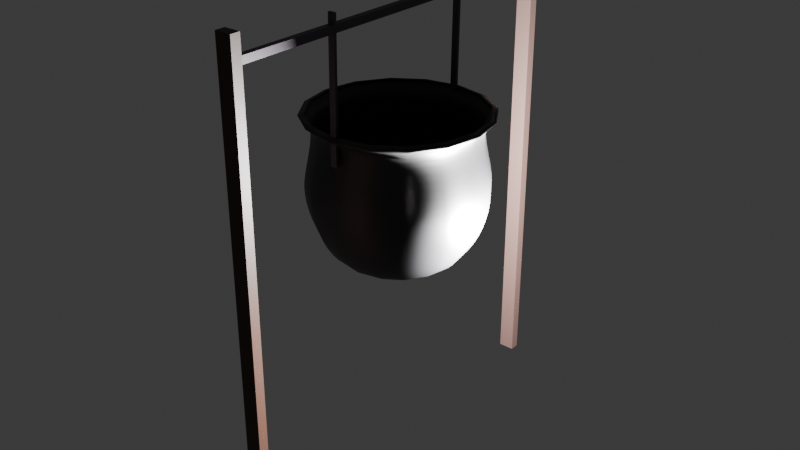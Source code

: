 # Source: Cauldron.blend  (saved by Blender 4.3.34; exported with 4.5.12 LTS)
import bpy
from mathutils import Matrix  # noqa: F401  (used for matrix-valued properties, if any)

bpy.ops.wm.read_factory_settings(use_empty=True)
scene = bpy.context.scene
scene.name = 'Scene'

# ---- collections
col_collection = bpy.data.collections.new('Collection'); scene.collection.children.link(col_collection)

# ---- materials (node trees are filled in below, after node groups)
mat_cinza_escuro = bpy.data.materials.new('cinza escuro')
mat_marrom = bpy.data.materials.new('marrom')
mat_marrom_1 = bpy.data.materials.new('marrom 1')
mat_cinza = bpy.data.materials.new('cinza')
mat_cinza_3 = bpy.data.materials.new('cinza 3')

# ---- material node trees
mat_cinza_escuro.use_nodes = True; mat_cinza_escuro.node_tree.nodes.clear()
_N = mat_cinza_escuro.node_tree.nodes; _L = mat_cinza_escuro.node_tree.links
n0 = _N.new('ShaderNodeBsdfPrincipled'); n0.name = 'BSDF - Pré-fundamentado'; n0.location = (10, 300)
n0.inputs[0].default_value = (0.02035, 0.0192, 0.02155, 1.0)
n1 = _N.new('ShaderNodeOutputMaterial'); n1.name = 'Saída de material'; n1.location = (300, 300)
_L.new(n0.outputs[0], n1.inputs[0])
n1.is_active_output = True
mat_marrom.use_nodes = True; mat_marrom.node_tree.nodes.clear()
_N = mat_marrom.node_tree.nodes; _L = mat_marrom.node_tree.links
n0 = _N.new('ShaderNodeBsdfPrincipled'); n0.name = 'BSDF - Pré-fundamentado'; n0.location = (10, 300)
n0.inputs[0].default_value = (0.04633, 0.01917, 0.01199, 1.0)
n1 = _N.new('ShaderNodeOutputMaterial'); n1.name = 'Saída de material'; n1.location = (300, 300)
_L.new(n0.outputs[0], n1.inputs[0])
n1.is_active_output = True
mat_marrom_1.use_nodes = True; mat_marrom_1.node_tree.nodes.clear()
_N = mat_marrom_1.node_tree.nodes; _L = mat_marrom_1.node_tree.links
n0 = _N.new('ShaderNodeBsdfPrincipled'); n0.name = 'BSDF - Pré-fundamentado'; n0.location = (10, 300)
n0.inputs[0].default_value = (0.04635, 0.02633, 0.02172, 1.0)
n1 = _N.new('ShaderNodeOutputMaterial'); n1.name = 'Saída de material'; n1.location = (300, 300)
_L.new(n0.outputs[0], n1.inputs[0])
n1.is_active_output = True
mat_cinza.use_nodes = True; mat_cinza.node_tree.nodes.clear()
_N = mat_cinza.node_tree.nodes; _L = mat_cinza.node_tree.links
n0 = _N.new('ShaderNodeBsdfPrincipled'); n0.name = 'BSDF - Pré-fundamentado'; n0.location = (10, 300)
n0.inputs[0].default_value = (0.08386, 0.06781, 0.08799, 1.0)
n1 = _N.new('ShaderNodeOutputMaterial'); n1.name = 'Saída de material'; n1.location = (300, 300)
_L.new(n0.outputs[0], n1.inputs[0])
n1.is_active_output = True
mat_cinza_3.use_nodes = True; mat_cinza_3.node_tree.nodes.clear()
_N = mat_cinza_3.node_tree.nodes; _L = mat_cinza_3.node_tree.links
n0 = _N.new('ShaderNodeBsdfPrincipled'); n0.name = 'BSDF - Pré-fundamentado'; n0.location = (10, 300)
n0.inputs[0].default_value = (0.0824, 0.06598, 0.07507, 1.0)
n1 = _N.new('ShaderNodeOutputMaterial'); n1.name = 'Saída de material'; n1.location = (300, 300)
_L.new(n0.outputs[0], n1.inputs[0])
n1.is_active_output = True

# ---- world
world_world = bpy.data.worlds.new('World'); scene.world = world_world
world_world.use_nodes = True; world_world.node_tree.nodes.clear()
_N = world_world.node_tree.nodes; _L = world_world.node_tree.links
n0 = _N.new('ShaderNodeOutputWorld'); n0.name = 'World Output'; n0.location = (300, 300)
n1 = _N.new('ShaderNodeBackground'); n1.name = 'Background'; n1.location = (10, 300)
n1.inputs[0].default_value = (0.05088, 0.05088, 0.05088, 1.0)
_L.new(n1.outputs[0], n0.inputs[0])
n0.is_active_output = True
world_world.color = (0.05088, 0.05088, 0.05088)
world_world.sun_shadow_jitter_overblur = 0.0

# ---- lights
light_light = bpy.data.lights.new('Light', 'POINT')
light_light.energy = 1000.0
light_light.shadow_soft_size = 0.1

# ---- meshes
me_mesh_003 = bpy.data.meshes.new('Mesh.003')
me_mesh_003.from_pydata([(5.588e-09, 0.07252, 3.958e-09), (0.232, 0.1038, 0.0), (0.3333, 0.1238, 0.0), (0.448, 0.1342, 0.0), (0.5721, 0.1369, 0.0), (0.7018, 0.1335, 0.0), (0.8333, 0.1259, 0.0), (0.9627, 0.1157, 0.0), (1.086, 0.1048, 0.0), (1.2, 0.09476, 0.0), (1.3, 0.08747, 0.0), (1.383, 0.08466, 0.0), (1.663, 0.1198, 0.0), (1.924, 0.2197, 0.0), (2.166, 0.3763, 0.0), (2.387, 0.5814, 0.0), (2.586, 0.8268, 0.0), (2.762, 1.105, 0.0), (2.913, 1.406, 0.0), (3.04, 1.724, 0.0), (3.141, 2.05, 0.0), (3.214, 2.375, 0.0), (3.258, 2.691, 0.0), (3.273, 2.991, 0.0), (3.259, 3.233, 0.0), (3.222, 3.497, 0.0), (3.17, 3.775, 0.0), (3.112, 4.06, 0.0), (3.056, 4.346, 0.0), (3.011, 4.624, 0.0), (2.983, 4.887, 0.0), (2.983, 5.129, 0.0), (3.017, 5.341, 0.0), (3.095, 5.516, 0.0), (3.225, 5.648, 0.0), (3.415, 5.729, 0.0), (3.267, 5.73, 0.0), (0.2143, 0.1038, -0.08879), (0.308, 0.1238, -0.1276), (0.4139, 0.1342, -0.1714), (0.5285, 0.1369, -0.2189), (0.6484, 0.1335, -0.2686), (0.7698, 0.1259, -0.3189), (0.8894, 0.1157, -0.3684), (1.003, 0.1048, -0.4157), (1.109, 0.09476, -0.4592), (1.201, 0.08747, -0.4975), (1.278, 0.08466, -0.5292), (1.536, 0.1198, -0.6363), (1.778, 0.2197, -0.7363), (2.001, 0.3763, -0.8288), (2.205, 0.5814, -0.9133), (2.389, 0.8268, -0.9895), (2.551, 1.105, -1.057), (2.692, 1.406, -1.115), (2.809, 1.724, -1.163), (2.902, 2.05, -1.202), (2.969, 2.375, -1.23), (3.01, 2.691, -1.247), (3.024, 2.991, -1.253), (3.011, 3.233, -1.247), (2.977, 3.497, -1.233), (2.929, 3.775, -1.213), (2.876, 4.06, -1.191), (2.824, 4.346, -1.17), (2.781, 4.624, -1.152), (2.756, 4.887, -1.142), (2.756, 5.129, -1.141), (2.788, 5.341, -1.155), (2.86, 5.516, -1.185), (2.98, 5.648, -1.234), (3.155, 5.729, -1.307), (3.018, 5.73, -1.25), (0.1641, 0.1038, -0.1641), (0.2357, 0.1238, -0.2357), (0.3168, 0.1342, -0.3168), (0.4045, 0.1369, -0.4045), (0.4962, 0.1335, -0.4962), (0.5892, 0.1259, -0.5892), (0.6807, 0.1157, -0.6807), (0.768, 0.1048, -0.768), (0.8485, 0.09476, -0.8485), (0.9193, 0.08747, -0.9193), (0.9778, 0.08466, -0.9778), (1.176, 0.1198, -1.176), (1.361, 0.2197, -1.361), (1.531, 0.3763, -1.531), (1.688, 0.5814, -1.688), (1.828, 0.8268, -1.828), (1.953, 1.105, -1.953), (2.06, 1.406, -2.06), (2.15, 1.724, -2.15), (2.221, 2.05, -2.221), (2.272, 2.375, -2.272), (2.304, 2.691, -2.304), (2.315, 2.991, -2.315), (2.305, 3.233, -2.305), (2.278, 3.497, -2.278), (2.242, 3.775, -2.242), (2.201, 4.06, -2.201), (2.161, 4.346, -2.161), (2.129, 4.624, -2.129), (2.109, 4.887, -2.109), (2.109, 5.129, -2.109), (2.134, 5.341, -2.134), (2.189, 5.516, -2.189), (2.28, 5.648, -2.28), (2.414, 5.729, -2.414), (2.31, 5.73, -2.31), (0.08879, 0.1038, -0.2143), (0.1276, 0.1238, -0.308), (0.1714, 0.1342, -0.4139), (0.2189, 0.1369, -0.5285), (0.2686, 0.1335, -0.6484), (0.3189, 0.1259, -0.7698), (0.3684, 0.1157, -0.8894), (0.4157, 0.1048, -1.003), (0.4592, 0.09476, -1.109), (0.4975, 0.08747, -1.201), (0.5292, 0.08466, -1.278), (0.6363, 0.1198, -1.536), (0.7363, 0.2197, -1.778), (0.8288, 0.3763, -2.001), (0.9133, 0.5814, -2.205), (0.9895, 0.8268, -2.389), (1.057, 1.105, -2.551), (1.115, 1.406, -2.692), (1.163, 1.724, -2.809), (1.202, 2.05, -2.902), (1.23, 2.375, -2.969), (1.247, 2.691, -3.01), (1.253, 2.991, -3.024), (1.247, 3.233, -3.011), (1.233, 3.497, -2.977), (1.213, 3.775, -2.929), (1.191, 4.06, -2.876), (1.17, 4.346, -2.824), (1.152, 4.624, -2.781), (1.142, 4.887, -2.756), (1.141, 5.129, -2.756), (1.155, 5.341, -2.788), (1.185, 5.516, -2.86), (1.234, 5.648, -2.98), (1.307, 5.729, -3.155), (1.25, 5.73, -3.018), (-1.014e-08, 0.1038, -0.232), (-1.457e-08, 0.1238, -0.3333), (-1.958e-08, 0.1342, -0.448), (-2.501e-08, 0.1369, -0.5721), (-3.068e-08, 0.1335, -0.7018), (-3.642e-08, 0.1259, -0.8333), (-4.208e-08, 0.1157, -0.9627), (-4.748e-08, 0.1048, -1.086), (-5.245e-08, 0.09476, -1.2), (-5.683e-08, 0.08747, -1.3), (-6.044e-08, 0.08466, -1.383), (-7.268e-08, 0.1198, -1.663), (-8.411e-08, 0.2197, -1.924), (-9.467e-08, 0.3763, -2.166), (-1.043e-07, 0.5814, -2.387), (-1.13e-07, 0.8268, -2.586), (-1.207e-07, 1.105, -2.762), (-1.274e-07, 1.406, -2.913), (-1.329e-07, 1.724, -3.04), (-1.373e-07, 2.05, -3.141), (-1.405e-07, 2.375, -3.214), (-1.424e-07, 2.691, -3.258), (-1.431e-07, 2.991, -3.273), (-1.425e-07, 3.233, -3.259), (-1.408e-07, 3.497, -3.222), (-1.386e-07, 3.775, -3.17), (-1.36e-07, 4.06, -3.112), (-1.336e-07, 4.346, -3.056), (-1.316e-07, 4.624, -3.011), (-1.304e-07, 4.887, -2.983), (-1.304e-07, 5.129, -2.983), (-1.319e-07, 5.341, -3.017), (-1.353e-07, 5.516, -3.095), (-1.41e-07, 5.648, -3.225), (-1.493e-07, 5.729, -3.415), (-1.428e-07, 5.73, -3.267), (-0.08879, 0.1038, -0.2143), (-0.1276, 0.1238, -0.308), (-0.1714, 0.1342, -0.4139), (-0.2189, 0.1369, -0.5285), (-0.2686, 0.1335, -0.6484), (-0.3189, 0.1259, -0.7698), (-0.3684, 0.1157, -0.8894), (-0.4157, 0.1048, -1.003), (-0.4592, 0.09476, -1.109), (-0.4975, 0.08747, -1.201), (-0.5292, 0.08466, -1.278), (-0.6363, 0.1198, -1.536), (-0.7363, 0.2197, -1.778), (-0.8288, 0.3763, -2.001), (-0.9133, 0.5814, -2.205), (-0.9895, 0.8268, -2.389), (-1.057, 1.105, -2.551), (-1.115, 1.406, -2.692), (-1.163, 1.724, -2.809), (-1.202, 2.05, -2.902), (-1.23, 2.375, -2.969), (-1.247, 2.691, -3.01), (-1.253, 2.991, -3.024), (-1.247, 3.233, -3.011), (-1.233, 3.497, -2.977), (-1.213, 3.775, -2.929), (-1.191, 4.06, -2.876), (-1.17, 4.346, -2.824), (-1.152, 4.624, -2.781), (-1.142, 4.887, -2.756), (-1.141, 5.129, -2.756), (-1.155, 5.341, -2.788), (-1.185, 5.516, -2.86), (-1.234, 5.648, -2.98), (-1.307, 5.729, -3.155), (-1.25, 5.73, -3.018), (-0.1641, 0.1038, -0.1641), (-0.2357, 0.1238, -0.2357), (-0.3168, 0.1342, -0.3168), (-0.4045, 0.1369, -0.4045), (-0.4962, 0.1335, -0.4962), (-0.5892, 0.1259, -0.5892), (-0.6807, 0.1157, -0.6807), (-0.768, 0.1048, -0.768), (-0.8485, 0.09476, -0.8485), (-0.9193, 0.08747, -0.9193), (-0.9778, 0.08466, -0.9778), (-1.176, 0.1198, -1.176), (-1.361, 0.2197, -1.361), (-1.531, 0.3763, -1.531), (-1.688, 0.5814, -1.688), (-1.828, 0.8268, -1.828), (-1.953, 1.105, -1.953), (-2.06, 1.406, -2.06), (-2.15, 1.724, -2.15), (-2.221, 2.05, -2.221), (-2.272, 2.375, -2.272), (-2.304, 2.691, -2.304), (-2.315, 2.991, -2.315), (-2.305, 3.233, -2.305), (-2.278, 3.497, -2.278), (-2.242, 3.775, -2.242), (-2.201, 4.06, -2.201), (-2.161, 4.346, -2.161), (-2.129, 4.624, -2.129), (-2.109, 4.887, -2.109), (-2.109, 5.129, -2.109), (-2.134, 5.341, -2.134), (-2.189, 5.516, -2.189), (-2.28, 5.648, -2.28), (-2.414, 5.729, -2.414), (-2.31, 5.73, -2.31), (-0.2143, 0.1038, -0.08879), (-0.308, 0.1238, -0.1276), (-0.4139, 0.1342, -0.1714), (-0.5285, 0.1369, -0.2189), (-0.6484, 0.1335, -0.2686), (-0.7698, 0.1259, -0.3189), (-0.8894, 0.1157, -0.3684), (-1.004, 0.1048, -0.4157), (-1.109, 0.09476, -0.4592), (-1.201, 0.08747, -0.4975), (-1.278, 0.08466, -0.5292), (-1.536, 0.1198, -0.6363), (-1.778, 0.2197, -0.7363), (-2.001, 0.3763, -0.8288), (-2.205, 0.5814, -0.9133), (-2.389, 0.8268, -0.9895), (-2.551, 1.105, -1.057), (-2.692, 1.406, -1.115), (-2.809, 1.724, -1.163), (-2.902, 2.05, -1.202), (-2.969, 2.375, -1.23), (-3.01, 2.691, -1.247), (-3.024, 2.991, -1.253), (-3.011, 3.233, -1.247), (-2.977, 3.497, -1.233), (-2.929, 3.775, -1.213), (-2.876, 4.06, -1.191), (-2.824, 4.346, -1.17), (-2.781, 4.624, -1.152), (-2.756, 4.887, -1.142), (-2.756, 5.129, -1.141), (-2.788, 5.341, -1.155), (-2.86, 5.516, -1.185), (-2.98, 5.648, -1.234), (-3.155, 5.729, -1.307), (-3.018, 5.73, -1.25), (-0.232, 0.1038, 2.028e-08), (-0.3333, 0.1238, 2.914e-08), (-0.448, 0.1342, 3.916e-08), (-0.5721, 0.1369, 5.001e-08), (-0.7018, 0.1335, 6.135e-08), (-0.8333, 0.1259, 7.285e-08), (-0.9627, 0.1157, 8.416e-08), (-1.086, 0.1048, 9.496e-08), (-1.2, 0.09476, 1.049e-07), (-1.3, 0.08747, 1.137e-07), (-1.383, 0.08466, 1.209e-07), (-1.663, 0.1198, 1.454e-07), (-1.924, 0.2197, 1.682e-07), (-2.166, 0.3763, 1.893e-07), (-2.387, 0.5814, 2.086e-07), (-2.586, 0.8268, 2.26e-07), (-2.762, 1.105, 2.414e-07), (-2.913, 1.406, 2.547e-07), (-3.04, 1.724, 2.658e-07), (-3.141, 2.05, 2.746e-07), (-3.214, 2.375, 2.809e-07), (-3.258, 2.691, 2.849e-07), (-3.273, 2.991, 2.862e-07), (-3.259, 3.233, 2.849e-07), (-3.222, 3.497, 2.817e-07), (-3.17, 3.775, 2.772e-07), (-3.112, 4.06, 2.721e-07), (-3.056, 4.346, 2.672e-07), (-3.011, 4.624, 2.632e-07), (-2.983, 4.887, 2.608e-07), (-2.983, 5.129, 2.608e-07), (-3.017, 5.341, 2.638e-07), (-3.095, 5.516, 2.706e-07), (-3.225, 5.648, 2.819e-07), (-3.415, 5.729, 2.985e-07), (-3.267, 5.73, 2.856e-07), (-0.2143, 0.1038, 0.08879), (-0.308, 0.1238, 0.1276), (-0.4139, 0.1342, 0.1714), (-0.5285, 0.1369, 0.2189), (-0.6484, 0.1335, 0.2686), (-0.7698, 0.1259, 0.3189), (-0.8894, 0.1157, 0.3684), (-1.003, 0.1048, 0.4157), (-1.109, 0.09476, 0.4592), (-1.201, 0.08747, 0.4975), (-1.278, 0.08466, 0.5292), (-1.536, 0.1198, 0.6363), (-1.778, 0.2197, 0.7363), (-2.001, 0.3763, 0.8288), (-2.205, 0.5814, 0.9133), (-2.389, 0.8268, 0.9895), (-2.551, 1.105, 1.057), (-2.692, 1.406, 1.115), (-2.809, 1.724, 1.163), (-2.902, 2.05, 1.202), (-2.969, 2.375, 1.23), (-3.01, 2.691, 1.247), (-3.024, 2.991, 1.253), (-3.011, 3.233, 1.247), (-2.977, 3.497, 1.233), (-2.929, 3.775, 1.213), (-2.876, 4.06, 1.191), (-2.824, 4.346, 1.17), (-2.781, 4.624, 1.152), (-2.756, 4.887, 1.142), (-2.756, 5.129, 1.141), (-2.788, 5.341, 1.155), (-2.86, 5.516, 1.185), (-2.98, 5.648, 1.234), (-3.155, 5.729, 1.307), (-3.018, 5.73, 1.25), (-0.1641, 0.1038, 0.1641), (-0.2357, 0.1238, 0.2357), (-0.3168, 0.1342, 0.3168), (-0.4045, 0.1369, 0.4045), (-0.4962, 0.1335, 0.4962), (-0.5892, 0.1259, 0.5892), (-0.6807, 0.1157, 0.6807), (-0.768, 0.1048, 0.768), (-0.8485, 0.09476, 0.8485), (-0.9193, 0.08747, 0.9193), (-0.9778, 0.08466, 0.9778), (-1.176, 0.1198, 1.176), (-1.361, 0.2197, 1.361), (-1.531, 0.3763, 1.531), (-1.688, 0.5814, 1.688), (-1.828, 0.8268, 1.828), (-1.953, 1.105, 1.953), (-2.06, 1.406, 2.06), (-2.15, 1.724, 2.15), (-2.221, 2.05, 2.221), (-2.272, 2.375, 2.272), (-2.304, 2.691, 2.304), (-2.315, 2.991, 2.315), (-2.305, 3.233, 2.305), (-2.278, 3.497, 2.278), (-2.242, 3.775, 2.242), (-2.201, 4.06, 2.201), (-2.161, 4.346, 2.161), (-2.129, 4.624, 2.129), (-2.109, 4.887, 2.109), (-2.109, 5.129, 2.109), (-2.134, 5.341, 2.134), (-2.189, 5.516, 2.189), (-2.28, 5.648, 2.28), (-2.414, 5.729, 2.414), (-2.31, 5.73, 2.31), (-0.08879, 0.1038, 0.2143), (-0.1276, 0.1238, 0.308), (-0.1714, 0.1342, 0.4139), (-0.2189, 0.1369, 0.5285), (-0.2686, 0.1335, 0.6484), (-0.3189, 0.1259, 0.7698), (-0.3684, 0.1157, 0.8894), (-0.4157, 0.1048, 1.004), (-0.4592, 0.09476, 1.109), (-0.4975, 0.08747, 1.201), (-0.5292, 0.08466, 1.278), (-0.6363, 0.1198, 1.536), (-0.7363, 0.2197, 1.778), (-0.8288, 0.3763, 2.001), (-0.9133, 0.5814, 2.205), (-0.9895, 0.8268, 2.389), (-1.057, 1.105, 2.551), (-1.115, 1.406, 2.692), (-1.163, 1.724, 2.809), (-1.202, 2.05, 2.902), (-1.23, 2.375, 2.969), (-1.247, 2.691, 3.01), (-1.253, 2.991, 3.024), (-1.247, 3.233, 3.011), (-1.233, 3.497, 2.977), (-1.213, 3.775, 2.929), (-1.191, 4.06, 2.876), (-1.17, 4.346, 2.824), (-1.152, 4.624, 2.781), (-1.142, 4.887, 2.756), (-1.141, 5.129, 2.756), (-1.155, 5.341, 2.788), (-1.185, 5.516, 2.86), (-1.234, 5.648, 2.98), (-1.307, 5.729, 3.155), (-1.25, 5.73, 3.018), (2.767e-09, 0.1038, 0.232), (3.975e-09, 0.1238, 0.3333), (5.342e-09, 0.1342, 0.448), (6.822e-09, 0.1369, 0.5721), (8.369e-09, 0.1335, 0.7018), (9.937e-09, 0.1259, 0.8333), (1.148e-08, 0.1157, 0.9627), (1.295e-08, 0.1048, 1.086), (1.431e-08, 0.09476, 1.2), (1.55e-08, 0.08747, 1.3), (1.649e-08, 0.08466, 1.383), (1.983e-08, 0.1198, 1.663), (2.295e-08, 0.2197, 1.924), (2.583e-08, 0.3763, 2.166), (2.846e-08, 0.5814, 2.387), (3.083e-08, 0.8268, 2.586), (3.293e-08, 1.105, 2.762), (3.474e-08, 1.406, 2.913), (3.625e-08, 1.724, 3.04), (3.745e-08, 2.05, 3.141), (3.832e-08, 2.375, 3.214), (3.886e-08, 2.691, 3.258), (3.904e-08, 2.991, 3.273), (3.887e-08, 3.233, 3.259), (3.842e-08, 3.497, 3.222), (3.781e-08, 3.775, 3.17), (3.712e-08, 4.06, 3.112), (3.645e-08, 4.346, 3.056), (3.59e-08, 4.624, 3.011), (3.558e-08, 4.887, 2.983), (3.557e-08, 5.129, 2.983), (3.598e-08, 5.341, 3.017), (3.691e-08, 5.516, 3.095), (3.846e-08, 5.648, 3.225), (4.072e-08, 5.729, 3.415), (3.896e-08, 5.73, 3.267), (0.08879, 0.1038, 0.2143), (0.1276, 0.1238, 0.308), (0.1714, 0.1342, 0.4139), (0.2189, 0.1369, 0.5285), (0.2686, 0.1335, 0.6484), (0.3189, 0.1259, 0.7698), (0.3684, 0.1157, 0.8894), (0.4157, 0.1048, 1.003), (0.4592, 0.09476, 1.109), (0.4975, 0.08747, 1.201), (0.5292, 0.08466, 1.278), (0.6363, 0.1198, 1.536), (0.7363, 0.2197, 1.778), (0.8288, 0.3763, 2.001), (0.9133, 0.5814, 2.205), (0.9895, 0.8268, 2.389), (1.057, 1.105, 2.551), (1.115, 1.406, 2.692), (1.163, 1.724, 2.809), (1.202, 2.05, 2.902), (1.23, 2.375, 2.969), (1.247, 2.691, 3.01), (1.253, 2.991, 3.024), (1.247, 3.233, 3.011), (1.233, 3.497, 2.977), (1.213, 3.775, 2.929), (1.191, 4.06, 2.876), (1.17, 4.346, 2.824), (1.152, 4.624, 2.781), (1.142, 4.887, 2.756), (1.141, 5.129, 2.756), (1.155, 5.341, 2.788), (1.185, 5.516, 2.86), (1.234, 5.648, 2.98), (1.307, 5.729, 3.155), (1.25, 5.73, 3.018), (0.1641, 0.1038, 0.1641), (0.2357, 0.1238, 0.2357), (0.3168, 0.1342, 0.3168), (0.4045, 0.1369, 0.4045), (0.4962, 0.1335, 0.4962), (0.5892, 0.1259, 0.5892), (0.6807, 0.1157, 0.6807), (0.768, 0.1048, 0.768), (0.8485, 0.09476, 0.8485), (0.9193, 0.08747, 0.9193), (0.9778, 0.08466, 0.9778), (1.176, 0.1198, 1.176), (1.361, 0.2197, 1.361), (1.531, 0.3763, 1.531), (1.688, 0.5814, 1.688), (1.828, 0.8268, 1.828), (1.953, 1.105, 1.953), (2.06, 1.406, 2.06), (2.15, 1.724, 2.15), (2.221, 2.05, 2.221), (2.272, 2.375, 2.272), (2.304, 2.691, 2.304), (2.315, 2.991, 2.315), (2.305, 3.233, 2.305), (2.278, 3.497, 2.278), (2.242, 3.775, 2.242), (2.201, 4.06, 2.201), (2.161, 4.346, 2.161), (2.129, 4.624, 2.129), (2.109, 4.887, 2.109), (2.109, 5.129, 2.109), (2.134, 5.341, 2.134), (2.189, 5.516, 2.189), (2.28, 5.648, 2.28), (2.414, 5.729, 2.414), (2.31, 5.73, 2.31), (0.2143, 0.1038, 0.08879), (0.308, 0.1238, 0.1276), (0.4139, 0.1342, 0.1714), (0.5285, 0.1369, 0.2189), (0.6484, 0.1335, 0.2686), (0.7698, 0.1259, 0.3189), (0.8894, 0.1157, 0.3684), (1.003, 0.1048, 0.4157), (1.109, 0.09476, 0.4592), (1.201, 0.08747, 0.4975), (1.278, 0.08466, 0.5292), (1.536, 0.1198, 0.6363), (1.778, 0.2197, 0.7363), (2.001, 0.3763, 0.8288), (2.205, 0.5814, 0.9133), (2.389, 0.8268, 0.9895), (2.551, 1.105, 1.057), (2.692, 1.406, 1.115), (2.809, 1.724, 1.163), (2.902, 2.05, 1.202), (2.969, 2.375, 1.23), (3.01, 2.691, 1.247), (3.024, 2.991, 1.253), (3.011, 3.233, 1.247), (2.977, 3.497, 1.233), (2.929, 3.775, 1.213), (2.876, 4.06, 1.191), (2.824, 4.346, 1.17), (2.781, 4.624, 1.152), (2.756, 4.887, 1.142), (2.756, 5.129, 1.141), (2.788, 5.341, 1.155), (2.86, 5.516, 1.185), (2.98, 5.648, 1.234), (3.155, 5.729, 1.307), (3.018, 5.73, 1.25), (1.118e-08, -0.002355, -2.328e-09), (0.3483, 0.0148, 7.18e-10), (0.4537, 0.02438, 1.183e-09), (0.5715, 0.0269, -7.665e-10), (0.6969, 0.02365, -1.631e-10), (0.8256, 0.01616, 2.283e-10), (0.9534, 0.006105, 5.871e-10), (1.077, -0.004821, 1.109e-09), (1.191, -0.0149, -4.566e-10), (1.294, -0.02238, -3.424e-10), (1.389, -0.02517, -3.273e-10), (1.691, 0.01346, -3.169e-09), (1.975, 0.1222, -3.975e-09), (2.234, 0.2901, -8.766e-09), (2.467, 0.5067, -9.045e-09), (2.675, 0.763, -5.858e-09), (2.857, 1.051, -4.797e-09), (3.014, 1.361, -6.934e-09), (3.144, 1.688, -1.228e-08), (3.247, 2.021, -1.336e-08), (3.322, 2.355, -6.951e-09), (3.368, 2.681, -7.495e-09), (3.383, 2.992, -9.118e-09), (3.369, 3.244, -9.095e-09), (3.331, 3.514, -7.466e-09), (3.278, 3.796, -1.596e-09), (3.22, 4.082, -5.314e-10), (3.165, 4.365, -1.592e-08), (3.12, 4.639, -1.484e-08), (3.093, 4.893, 6.351e-09), (3.092, 5.12, -1.215e-08), (3.123, 5.309, -1.529e-08), (3.185, 5.453, -1.318e-09), (3.285, 5.556, 0.0), (3.523, 5.748, 7.738e-09), (3.268, 5.84, -1.015e-10), (0.3218, 0.0148, -0.1333), (0.4191, 0.02438, -0.1736), (0.528, 0.0269, -0.2187), (0.6439, 0.02365, -0.2667), (0.7628, 0.01616, -0.3159), (0.8809, 0.006105, -0.3649), (0.9946, -0.004821, -0.412), (1.101, -0.0149, -0.4559), (1.196, -0.02238, -0.4954), (1.283, -0.02517, -0.5315), (1.562, 0.01346, -0.6471), (1.825, 0.1222, -0.7558), (2.064, 0.2901, -0.855), (2.28, 0.5067, -0.9443), (2.472, 0.763, -1.024), (2.64, 1.051, -1.093), (2.784, 1.361, -1.153), (2.905, 1.688, -1.203), (3.0, 2.021, -1.243), (3.069, 2.355, -1.271), (3.111, 2.681, -1.289), (3.126, 2.992, -1.295), (3.112, 3.244, -1.289), (3.077, 3.514, -1.275), (3.029, 3.796, -1.255), (2.975, 4.082, -1.232), (2.924, 4.365, -1.211), (2.882, 4.639, -1.194), (2.858, 4.893, -1.184), (2.857, 5.12, -1.183), (2.885, 5.309, -1.195), (2.943, 5.453, -1.219), (3.035, 5.556, -1.257), (3.255, 5.748, -1.348), (3.019, 5.84, -1.251), (0.2463, 0.0148, -0.2463), (0.3208, 0.02438, -0.3208), (0.4041, 0.0269, -0.4041), (0.4928, 0.02365, -0.4928), (0.5838, 0.01616, -0.5838), (0.6742, 0.006105, -0.6742), (0.7612, -0.004821, -0.7612), (0.8423, -0.0149, -0.8423), (0.9153, -0.02238, -0.9153), (0.9821, -0.02517, -0.9821), (1.196, 0.01346, -1.196), (1.397, 0.1222, -1.397), (1.58, 0.2901, -1.58), (1.745, 0.5067, -1.745), (1.892, 0.763, -1.892), (2.02, 1.051, -2.02), (2.131, 1.361, -2.131), (2.223, 1.688, -2.223), (2.296, 2.021, -2.296), (2.349, 2.355, -2.349), (2.381, 2.681, -2.381), (2.392, 2.992, -2.392), (2.382, 3.244, -2.382), (2.355, 3.514, -2.355), (2.318, 3.796, -2.318), (2.277, 4.082, -2.277), (2.238, 4.365, -2.238), (2.206, 4.639, -2.206), (2.187, 4.893, -2.187), (2.187, 5.12, -2.187), (2.208, 5.309, -2.208), (2.252, 5.453, -2.252), (2.323, 5.556, -2.323), (2.491, 5.748, -2.491), (2.311, 5.84, -2.311), (0.1333, 0.0148, -0.3218), (0.1736, 0.02438, -0.4191), (0.2187, 0.0269, -0.528), (0.2667, 0.02365, -0.6439), (0.3159, 0.01616, -0.7628), (0.3649, 0.006105, -0.8809), (0.412, -0.004821, -0.9946), (0.4559, -0.0149, -1.101), (0.4954, -0.02238, -1.196), (0.5315, -0.02517, -1.283), (0.6471, 0.01346, -1.562), (0.7558, 0.1222, -1.825), (0.855, 0.2901, -2.064), (0.9443, 0.5067, -2.28), (1.024, 0.763, -2.472), (1.093, 1.051, -2.64), (1.153, 1.361, -2.784), (1.203, 1.688, -2.905), (1.243, 2.021, -3.0), (1.271, 2.355, -3.069), (1.289, 2.681, -3.111), (1.295, 2.992, -3.126), (1.289, 3.244, -3.112), (1.275, 3.514, -3.077), (1.255, 3.796, -3.029), (1.232, 4.082, -2.975), (1.211, 4.365, -2.924), (1.194, 4.639, -2.882), (1.184, 4.893, -2.858), (1.183, 5.12, -2.857), (1.195, 5.309, -2.885), (1.219, 5.453, -2.943), (1.257, 5.556, -3.035), (1.348, 5.748, -3.255), (1.251, 5.84, -3.019), (-1.431e-08, 0.0148, -0.3483), (-1.952e-08, 0.02438, -0.4537), (-2.502e-08, 0.0269, -0.5715), (-3.068e-08, 0.02365, -0.6969), (-3.646e-08, 0.01616, -0.8256), (-4.211e-08, 0.006105, -0.9534), (-4.745e-08, -0.004821, -1.077), (-5.255e-08, -0.0149, -1.191), (-5.693e-08, -0.02238, -1.294), (-6.044e-08, -0.02517, -1.389), (-7.308e-08, 0.01346, -1.691), (-8.437e-08, 0.1222, -1.975), (-9.494e-08, 0.2901, -2.234), (-1.043e-07, 0.5067, -2.467), (-1.136e-07, 0.763, -2.675), (-1.207e-07, 1.051, -2.857), (-1.268e-07, 1.361, -3.014), (-1.313e-07, 1.688, -3.144), (-1.378e-07, 2.021, -3.247), (-1.421e-07, 2.355, -3.322), (-1.446e-07, 2.681, -3.368), (-1.415e-07, 2.992, -3.383), (-1.371e-07, 3.244, -3.369), (-1.43e-07, 3.514, -3.331), (-1.375e-07, 3.796, -3.278), (-1.307e-07, 4.082, -3.22), (-1.32e-07, 4.365, -3.165), (-1.263e-07, 4.639, -3.12), (-1.299e-07, 4.893, -3.093), (-1.24e-07, 5.12, -3.092), (-1.192e-07, 5.309, -3.123), (-1.319e-07, 5.453, -3.185), (-1.418e-07, 5.556, -3.285), (-1.478e-07, 5.748, -3.523), (-1.428e-07, 5.84, -3.268), (-0.1333, 0.0148, -0.3218), (-0.1736, 0.02438, -0.4191), (-0.2187, 0.0269, -0.528), (-0.2667, 0.02365, -0.6439), (-0.3159, 0.01616, -0.7628), (-0.3649, 0.006105, -0.8809), (-0.412, -0.004821, -0.9946), (-0.4559, -0.0149, -1.101), (-0.4954, -0.02238, -1.196), (-0.5315, -0.02517, -1.283), (-0.6471, 0.01346, -1.562), (-0.7558, 0.1222, -1.825), (-0.855, 0.2901, -2.064), (-0.9443, 0.5067, -2.28), (-1.024, 0.763, -2.472), (-1.093, 1.051, -2.64), (-1.153, 1.361, -2.784), (-1.203, 1.688, -2.905), (-1.243, 2.021, -3.0), (-1.271, 2.355, -3.069), (-1.289, 2.681, -3.111), (-1.295, 2.992, -3.126), (-1.289, 3.244, -3.112), (-1.275, 3.514, -3.077), (-1.255, 3.796, -3.029), (-1.232, 4.082, -2.975), (-1.211, 4.365, -2.924), (-1.194, 4.639, -2.882), (-1.184, 4.893, -2.858), (-1.183, 5.12, -2.857), (-1.195, 5.309, -2.885), (-1.219, 5.453, -2.943), (-1.257, 5.556, -3.035), (-1.348, 5.748, -3.255), (-1.251, 5.84, -3.019), (-0.2463, 0.0148, -0.2463), (-0.3208, 0.02438, -0.3208), (-0.4041, 0.0269, -0.4041), (-0.4928, 0.02365, -0.4928), (-0.5838, 0.01616, -0.5838), (-0.6742, 0.006105, -0.6742), (-0.7612, -0.004821, -0.7612), (-0.8423, -0.0149, -0.8423), (-0.9153, -0.02238, -0.9153), (-0.9821, -0.02517, -0.9821), (-1.196, 0.01346, -1.196), (-1.397, 0.1222, -1.397), (-1.58, 0.2901, -1.58), (-1.745, 0.5067, -1.745), (-1.892, 0.763, -1.892), (-2.02, 1.051, -2.02), (-2.131, 1.361, -2.131), (-2.223, 1.688, -2.223), (-2.296, 2.021, -2.296), (-2.349, 2.355, -2.349), (-2.381, 2.681, -2.381), (-2.392, 2.992, -2.392), (-2.382, 3.244, -2.382), (-2.355, 3.514, -2.355), (-2.318, 3.796, -2.318), (-2.277, 4.082, -2.277), (-2.238, 4.365, -2.238), (-2.206, 4.639, -2.206), (-2.187, 4.893, -2.187), (-2.187, 5.12, -2.187), (-2.208, 5.309, -2.208), (-2.252, 5.453, -2.252), (-2.323, 5.556, -2.323), (-2.491, 5.748, -2.491), (-2.311, 5.84, -2.311), (-0.3218, 0.0148, -0.1333), (-0.4191, 0.02438, -0.1736), (-0.528, 0.0269, -0.2187), (-0.6439, 0.02365, -0.2667), (-0.7628, 0.01616, -0.3159), (-0.8809, 0.006105, -0.3649), (-0.9946, -0.004821, -0.412), (-1.101, -0.0149, -0.4559), (-1.196, -0.02238, -0.4954), (-1.283, -0.02517, -0.5315), (-1.562, 0.01346, -0.6471), (-1.825, 0.1222, -0.7558), (-2.064, 0.2901, -0.855), (-2.28, 0.5067, -0.9443), (-2.472, 0.763, -1.024), (-2.64, 1.051, -1.093), (-2.784, 1.361, -1.153), (-2.905, 1.688, -1.203), (-3.0, 2.021, -1.243), (-3.069, 2.355, -1.271), (-3.111, 2.681, -1.289), (-3.126, 2.992, -1.295), (-3.112, 3.244, -1.289), (-3.077, 3.514, -1.275), (-3.029, 3.796, -1.255), (-2.975, 4.082, -1.232), (-2.924, 4.365, -1.211), (-2.882, 4.639, -1.194), (-2.858, 4.893, -1.184), (-2.857, 5.12, -1.183), (-2.885, 5.309, -1.195), (-2.943, 5.453, -1.219), (-3.035, 5.556, -1.257), (-3.255, 5.748, -1.348), (-3.019, 5.84, -1.251), (-0.3483, 0.0148, 3.11e-08), (-0.4537, 0.02438, 3.8e-08), (-0.5715, 0.0269, 5.076e-08), (-0.6969, 0.02365, 6.142e-08), (-0.8256, 0.01616, 7.17e-08), (-0.9534, 0.006105, 8.302e-08), (-1.077, -0.004821, 9.251e-08), (-1.191, -0.0149, 1.028e-07), (-1.294, -0.02238, 1.127e-07), (-1.389, -0.02517, 1.204e-07), (-1.691, 0.01346, 1.516e-07), (-1.975, 0.1222, 1.77e-07), (-2.234, 0.2901, 2.018e-07), (-2.467, 0.5067, 2.225e-07), (-2.675, 0.763, 2.41e-07), (-2.857, 1.051, 2.553e-07), (-3.014, 1.361, 2.654e-07), (-3.144, 1.688, 2.823e-07), (-3.247, 2.021, 2.922e-07), (-3.322, 2.355, 2.906e-07), (-3.368, 2.681, 2.982e-07), (-3.383, 2.992, 3.071e-07), (-3.369, 3.244, 3.058e-07), (-3.331, 3.514, 3.014e-07), (-3.278, 3.796, 2.942e-07), (-3.22, 4.082, 2.934e-07), (-3.165, 4.365, 2.863e-07), (-3.12, 4.639, 2.69e-07), (-3.093, 4.893, 2.783e-07), (-3.092, 5.12, 2.967e-07), (-3.123, 5.309, 2.791e-07), (-3.185, 5.453, 2.87e-07), (-3.285, 5.556, 3.033e-07), (-3.523, 5.748, 3.266e-07), (-3.268, 5.84, 2.862e-07), (-0.3218, 0.0148, 0.1333), (-0.4191, 0.02438, 0.1736), (-0.528, 0.0269, 0.2187), (-0.6439, 0.02365, 0.2667), (-0.7628, 0.01616, 0.3159), (-0.8809, 0.006105, 0.3649), (-0.9946, -0.004821, 0.412), (-1.101, -0.0149, 0.4559), (-1.196, -0.02238, 0.4954), (-1.283, -0.02517, 0.5315), (-1.562, 0.01346, 0.6471), (-1.825, 0.1222, 0.7558), (-2.064, 0.2901, 0.855), (-2.28, 0.5067, 0.9443), (-2.472, 0.763, 1.024), (-2.64, 1.051, 1.093), (-2.784, 1.361, 1.153), (-2.905, 1.688, 1.203), (-3.0, 2.021, 1.243), (-3.069, 2.355, 1.271), (-3.111, 2.681, 1.289), (-3.126, 2.992, 1.295), (-3.112, 3.244, 1.289), (-3.077, 3.514, 1.275), (-3.029, 3.796, 1.255), (-2.975, 4.082, 1.232), (-2.924, 4.365, 1.211), (-2.882, 4.639, 1.194), (-2.858, 4.893, 1.184), (-2.857, 5.12, 1.183), (-2.885, 5.309, 1.195), (-2.943, 5.453, 1.219), (-3.035, 5.556, 1.257), (-3.255, 5.748, 1.348), (-3.019, 5.84, 1.251), (-0.2463, 0.0148, 0.2463), (-0.3208, 0.02438, 0.3208), (-0.4041, 0.0269, 0.4041), (-0.4928, 0.02365, 0.4928), (-0.5838, 0.01616, 0.5838), (-0.6742, 0.006105, 0.6742), (-0.7612, -0.004821, 0.7612), (-0.8423, -0.0149, 0.8423), (-0.9153, -0.02238, 0.9153), (-0.9821, -0.02517, 0.9821), (-1.196, 0.01346, 1.196), (-1.397, 0.1222, 1.397), (-1.58, 0.2901, 1.58), (-1.745, 0.5067, 1.745), (-1.892, 0.763, 1.892), (-2.02, 1.051, 2.02), (-2.131, 1.361, 2.131), (-2.223, 1.688, 2.223), (-2.296, 2.021, 2.296), (-2.349, 2.355, 2.349), (-2.381, 2.681, 2.381), (-2.392, 2.992, 2.392), (-2.382, 3.244, 2.382), (-2.355, 3.514, 2.355), (-2.318, 3.796, 2.318), (-2.277, 4.082, 2.277), (-2.238, 4.365, 2.238), (-2.206, 4.639, 2.206), (-2.187, 4.893, 2.187), (-2.187, 5.12, 2.187), (-2.208, 5.309, 2.208), (-2.252, 5.453, 2.252), (-2.323, 5.556, 2.323), (-2.491, 5.748, 2.491), (-2.311, 5.84, 2.311), (-0.1333, 0.0148, 0.3218), (-0.1736, 0.02438, 0.4191), (-0.2187, 0.0269, 0.528), (-0.2667, 0.02365, 0.6439), (-0.3159, 0.01616, 0.7628), (-0.3649, 0.006105, 0.8809), (-0.412, -0.004821, 0.9946), (-0.4559, -0.0149, 1.101), (-0.4954, -0.02238, 1.196), (-0.5315, -0.02517, 1.283), (-0.6471, 0.01346, 1.562), (-0.7558, 0.1222, 1.825), (-0.855, 0.2901, 2.064), (-0.9442, 0.5067, 2.28), (-1.024, 0.763, 2.472), (-1.093, 1.051, 2.64), (-1.153, 1.361, 2.784), (-1.203, 1.688, 2.905), (-1.243, 2.021, 3.0), (-1.271, 2.355, 3.069), (-1.289, 2.681, 3.111), (-1.295, 2.992, 3.126), (-1.289, 3.244, 3.112), (-1.275, 3.514, 3.077), (-1.255, 3.796, 3.029), (-1.232, 4.082, 2.975), (-1.211, 4.365, 2.924), (-1.194, 4.639, 2.882), (-1.184, 4.893, 2.858), (-1.183, 5.12, 2.857), (-1.195, 5.309, 2.885), (-1.219, 5.453, 2.943), (-1.257, 5.556, 3.035), (-1.348, 5.748, 3.255), (-1.251, 5.84, 3.019), (6.847e-09, 0.0148, 0.3483), (6.606e-09, 0.02438, 0.4537), (6.496e-09, 0.0269, 0.5715), (6.901e-09, 0.02365, 0.6969), (9.023e-09, 0.01616, 0.8256), (1.037e-08, 0.006105, 0.9534), (1.168e-08, -0.004821, 1.077), (1.327e-08, -0.0149, 1.191), (1.467e-08, -0.02238, 1.294), (1.734e-08, -0.02517, 1.389), (2.3e-08, 0.01346, 1.691), (2.904e-08, 0.1222, 1.975), (4.203e-08, 0.2901, 2.234), (4.442e-08, 0.5067, 2.467), (4.521e-08, 0.763, 2.675), (5.265e-08, 1.051, 2.857), (5.661e-08, 1.361, 3.014), (6.134e-08, 1.688, 3.144), (5.241e-08, 2.021, 3.247), (4.688e-08, 2.355, 3.322), (5.063e-08, 2.681, 3.368), (6.532e-08, 2.992, 3.383), (6.775e-08, 3.244, 3.369), (6.722e-08, 3.514, 3.331), (7.399e-08, 3.796, 3.278), (7.219e-08, 4.082, 3.22), (6.192e-08, 4.365, 3.165), (5.127e-08, 4.639, 3.12), (5.886e-08, 4.893, 3.093), (6.251e-08, 5.12, 3.092), (5.602e-08, 5.309, 3.123), (4.509e-08, 5.453, 3.185), (4.057e-08, 5.556, 3.285), (4.846e-08, 5.748, 3.523), (3.923e-08, 5.84, 3.268), (0.1333, 0.0148, 0.3218), (0.1736, 0.02438, 0.4191), (0.2187, 0.0269, 0.528), (0.2667, 0.02365, 0.6439), (0.3159, 0.01616, 0.7628), (0.3649, 0.006105, 0.8809), (0.412, -0.004821, 0.9946), (0.4559, -0.0149, 1.101), (0.4954, -0.02238, 1.196), (0.5315, -0.02517, 1.283), (0.6471, 0.01346, 1.562), (0.7558, 0.1222, 1.825), (0.855, 0.2901, 2.064), (0.9443, 0.5067, 2.28), (1.024, 0.763, 2.472), (1.093, 1.051, 2.64), (1.153, 1.361, 2.784), (1.203, 1.688, 2.905), (1.243, 2.021, 3.0), (1.271, 2.355, 3.069), (1.289, 2.681, 3.111), (1.295, 2.992, 3.126), (1.289, 3.244, 3.112), (1.275, 3.514, 3.077), (1.255, 3.796, 3.029), (1.232, 4.082, 2.975), (1.211, 4.365, 2.924), (1.194, 4.639, 2.882), (1.184, 4.893, 2.858), (1.183, 5.12, 2.857), (1.195, 5.309, 2.885), (1.219, 5.453, 2.943), (1.257, 5.556, 3.035), (1.348, 5.748, 3.255), (1.251, 5.84, 3.019), (0.2463, 0.0148, 0.2463), (0.3208, 0.02438, 0.3208), (0.4041, 0.0269, 0.4041), (0.4928, 0.02365, 0.4928), (0.5838, 0.01616, 0.5838), (0.6742, 0.006105, 0.6742), (0.7612, -0.004821, 0.7612), (0.8423, -0.0149, 0.8423), (0.9153, -0.02238, 0.9153), (0.9821, -0.02517, 0.9821), (1.196, 0.01346, 1.196), (1.397, 0.1222, 1.397), (1.58, 0.2901, 1.58), (1.745, 0.5067, 1.745), (1.892, 0.763, 1.892), (2.02, 1.051, 2.02), (2.131, 1.361, 2.131), (2.223, 1.688, 2.223), (2.296, 2.021, 2.296), (2.349, 2.355, 2.349), (2.381, 2.681, 2.381), (2.392, 2.992, 2.392), (2.382, 3.244, 2.382), (2.355, 3.514, 2.355), (2.318, 3.796, 2.318), (2.277, 4.082, 2.277), (2.238, 4.365, 2.238), (2.206, 4.639, 2.206), (2.187, 4.893, 2.187), (2.187, 5.12, 2.187), (2.208, 5.309, 2.208), (2.252, 5.453, 2.252), (2.323, 5.556, 2.323), (2.491, 5.748, 2.491), (2.311, 5.84, 2.311), (0.3218, 0.0148, 0.1333), (0.4191, 0.02438, 0.1736), (0.528, 0.0269, 0.2187), (0.6439, 0.02365, 0.2667), (0.7628, 0.01616, 0.3159), (0.8809, 0.006105, 0.3649), (0.9946, -0.004821, 0.412), (1.101, -0.0149, 0.4559), (1.196, -0.02238, 0.4954), (1.283, -0.02517, 0.5315), (1.562, 0.01346, 0.6471), (1.825, 0.1222, 0.7558), (2.064, 0.2901, 0.855), (2.28, 0.5067, 0.9443), (2.472, 0.763, 1.024), (2.64, 1.051, 1.093), (2.784, 1.361, 1.153), (2.905, 1.688, 1.203), (3.0, 2.021, 1.243), (3.069, 2.355, 1.271), (3.111, 2.681, 1.289), (3.126, 2.992, 1.295), (3.112, 3.244, 1.289), (3.077, 3.514, 1.275), (3.029, 3.796, 1.255), (2.975, 4.082, 1.232), (2.924, 4.365, 1.211), (2.882, 4.639, 1.194), (2.858, 4.893, 1.184), (2.857, 5.12, 1.183), (2.885, 5.309, 1.195), (2.943, 5.453, 1.219), (3.035, 5.556, 1.257), (3.255, 5.748, 1.348), (3.019, 5.84, 1.251)], [], [(0, 1, 37), (0, 37, 73), (0, 73, 109), (0, 109, 145), (0, 145, 181), (0, 181, 217), (0, 217, 253), (0, 253, 289), (0, 289, 325), (0, 325, 361), (0, 361, 397), (0, 397, 433), (0, 433, 469), (0, 469, 505), (0, 505, 541), (0, 541, 1), (1, 2, 38, 37), (37, 38, 74, 73), (73, 74, 110, 109), (109, 110, 146, 145), (145, 146, 182, 181), (181, 182, 218, 217), (217, 218, 254, 253), (253, 254, 290, 289), (289, 290, 326, 325), (325, 326, 362, 361), (361, 362, 398, 397), (397, 398, 434, 433), (433, 434, 470, 469), (469, 470, 506, 505), (505, 506, 542, 541), (541, 542, 2, 1), (2, 3, 39, 38), (38, 39, 75, 74), (74, 75, 111, 110), (110, 111, 147, 146), (146, 147, 183, 182), (182, 183, 219, 218), (218, 219, 255, 254), (254, 255, 291, 290), (290, 291, 327, 326), (326, 327, 363, 362), (362, 363, 399, 398), (398, 399, 435, 434), (434, 435, 471, 470), (470, 471, 507, 506), (506, 507, 543, 542), (542, 543, 3, 2), (3, 4, 40, 39), (39, 40, 76, 75), (75, 76, 112, 111), (111, 112, 148, 147), (147, 148, 184, 183), (183, 184, 220, 219), (219, 220, 256, 255), (255, 256, 292, 291), (291, 292, 328, 327), (327, 328, 364, 363), (363, 364, 400, 399), (399, 400, 436, 435), (435, 436, 472, 471), (471, 472, 508, 507), (507, 508, 544, 543), (543, 544, 4, 3), (4, 5, 41, 40), (40, 41, 77, 76), (76, 77, 113, 112), (112, 113, 149, 148), (148, 149, 185, 184), (184, 185, 221, 220), (220, 221, 257, 256), (256, 257, 293, 292), (292, 293, 329, 328), (328, 329, 365, 364), (364, 365, 401, 400), (400, 401, 437, 436), (436, 437, 473, 472), (472, 473, 509, 508), (508, 509, 545, 544), (544, 545, 5, 4), (5, 6, 42, 41), (41, 42, 78, 77), (77, 78, 114, 113), (113, 114, 150, 149), (149, 150, 186, 185), (185, 186, 222, 221), (221, 222, 258, 257), (257, 258, 294, 293), (293, 294, 330, 329), (329, 330, 366, 365), (365, 366, 402, 401), (401, 402, 438, 437), (437, 438, 474, 473), (473, 474, 510, 509), (509, 510, 546, 545), (545, 546, 6, 5), (6, 7, 43, 42), (42, 43, 79, 78), (78, 79, 115, 114), (114, 115, 151, 150), (150, 151, 187, 186), (186, 187, 223, 222), (222, 223, 259, 258), (258, 259, 295, 294), (294, 295, 331, 330), (330, 331, 367, 366), (366, 367, 403, 402), (402, 403, 439, 438), (438, 439, 475, 474), (474, 475, 511, 510), (510, 511, 547, 546), (546, 547, 7, 6), (7, 8, 44, 43), (43, 44, 80, 79), (79, 80, 116, 115), (115, 116, 152, 151), (151, 152, 188, 187), (187, 188, 224, 223), (223, 224, 260, 259), (259, 260, 296, 295), (295, 296, 332, 331), (331, 332, 368, 367), (367, 368, 404, 403), (403, 404, 440, 439), (439, 440, 476, 475), (475, 476, 512, 511), (511, 512, 548, 547), (547, 548, 8, 7), (8, 9, 45, 44), (44, 45, 81, 80), (80, 81, 117, 116), (116, 117, 153, 152), (152, 153, 189, 188), (188, 189, 225, 224), (224, 225, 261, 260), (260, 261, 297, 296), (296, 297, 333, 332), (332, 333, 369, 368), (368, 369, 405, 404), (404, 405, 441, 440), (440, 441, 477, 476), (476, 477, 513, 512), (512, 513, 549, 548), (548, 549, 9, 8), (9, 10, 46, 45), (45, 46, 82, 81), (81, 82, 118, 117), (117, 118, 154, 153), (153, 154, 190, 189), (189, 190, 226, 225), (225, 226, 262, 261), (261, 262, 298, 297), (297, 298, 334, 333), (333, 334, 370, 369), (369, 370, 406, 405), (405, 406, 442, 441), (441, 442, 478, 477), (477, 478, 514, 513), (513, 514, 550, 549), (549, 550, 10, 9), (10, 11, 47, 46), (46, 47, 83, 82), (82, 83, 119, 118), (118, 119, 155, 154), (154, 155, 191, 190), (190, 191, 227, 226), (226, 227, 263, 262), (262, 263, 299, 298), (298, 299, 335, 334), (334, 335, 371, 370), (370, 371, 407, 406), (406, 407, 443, 442), (442, 443, 479, 478), (478, 479, 515, 514), (514, 515, 551, 550), (550, 551, 11, 10), (11, 12, 48, 47), (47, 48, 84, 83), (83, 84, 120, 119), (119, 120, 156, 155), (155, 156, 192, 191), (191, 192, 228, 227), (227, 228, 264, 263), (263, 264, 300, 299), (299, 300, 336, 335), (335, 336, 372, 371), (371, 372, 408, 407), (407, 408, 444, 443), (443, 444, 480, 479), (479, 480, 516, 515), (515, 516, 552, 551), (551, 552, 12, 11), (12, 13, 49, 48), (48, 49, 85, 84), (84, 85, 121, 120), (120, 121, 157, 156), (156, 157, 193, 192), (192, 193, 229, 228), (228, 229, 265, 264), (264, 265, 301, 300), (300, 301, 337, 336), (336, 337, 373, 372), (372, 373, 409, 408), (408, 409, 445, 444), (444, 445, 481, 480), (480, 481, 517, 516), (516, 517, 553, 552), (552, 553, 13, 12), (13, 14, 50, 49), (49, 50, 86, 85), (85, 86, 122, 121), (121, 122, 158, 157), (157, 158, 194, 193), (193, 194, 230, 229), (229, 230, 266, 265), (265, 266, 302, 301), (301, 302, 338, 337), (337, 338, 374, 373), (373, 374, 410, 409), (409, 410, 446, 445), (445, 446, 482, 481), (481, 482, 518, 517), (517, 518, 554, 553), (553, 554, 14, 13), (14, 15, 51, 50), (50, 51, 87, 86), (86, 87, 123, 122), (122, 123, 159, 158), (158, 159, 195, 194), (194, 195, 231, 230), (230, 231, 267, 266), (266, 267, 303, 302), (302, 303, 339, 338), (338, 339, 375, 374), (374, 375, 411, 410), (410, 411, 447, 446), (446, 447, 483, 482), (482, 483, 519, 518), (518, 519, 555, 554), (554, 555, 15, 14), (15, 16, 52, 51), (51, 52, 88, 87), (87, 88, 124, 123), (123, 124, 160, 159), (159, 160, 196, 195), (195, 196, 232, 231), (231, 232, 268, 267), (267, 268, 304, 303), (303, 304, 340, 339), (339, 340, 376, 375), (375, 376, 412, 411), (411, 412, 448, 447), (447, 448, 484, 483), (483, 484, 520, 519), (519, 520, 556, 555), (555, 556, 16, 15), (16, 17, 53, 52), (52, 53, 89, 88), (88, 89, 125, 124), (124, 125, 161, 160), (160, 161, 197, 196), (196, 197, 233, 232), (232, 233, 269, 268), (268, 269, 305, 304), (304, 305, 341, 340), (340, 341, 377, 376), (376, 377, 413, 412), (412, 413, 449, 448), (448, 449, 485, 484), (484, 485, 521, 520), (520, 521, 557, 556), (556, 557, 17, 16), (17, 18, 54, 53), (53, 54, 90, 89), (89, 90, 126, 125), (125, 126, 162, 161), (161, 162, 198, 197), (197, 198, 234, 233), (233, 234, 270, 269), (269, 270, 306, 305), (305, 306, 342, 341), (341, 342, 378, 377), (377, 378, 414, 413), (413, 414, 450, 449), (449, 450, 486, 485), (485, 486, 522, 521), (521, 522, 558, 557), (557, 558, 18, 17), (18, 19, 55, 54), (54, 55, 91, 90), (90, 91, 127, 126), (126, 127, 163, 162), (162, 163, 199, 198), (198, 199, 235, 234), (234, 235, 271, 270), (270, 271, 307, 306), (306, 307, 343, 342), (342, 343, 379, 378), (378, 379, 415, 414), (414, 415, 451, 450), (450, 451, 487, 486), (486, 487, 523, 522), (522, 523, 559, 558), (558, 559, 19, 18), (19, 20, 56, 55), (55, 56, 92, 91), (91, 92, 128, 127), (127, 128, 164, 163), (163, 164, 200, 199), (199, 200, 236, 235), (235, 236, 272, 271), (271, 272, 308, 307), (307, 308, 344, 343), (343, 344, 380, 379), (379, 380, 416, 415), (415, 416, 452, 451), (451, 452, 488, 487), (487, 488, 524, 523), (523, 524, 560, 559), (559, 560, 20, 19), (20, 21, 57, 56), (56, 57, 93, 92), (92, 93, 129, 128), (128, 129, 165, 164), (164, 165, 201, 200), (200, 201, 237, 236), (236, 237, 273, 272), (272, 273, 309, 308), (308, 309, 345, 344), (344, 345, 381, 380), (380, 381, 417, 416), (416, 417, 453, 452), (452, 453, 489, 488), (488, 489, 525, 524), (524, 525, 561, 560), (560, 561, 21, 20), (21, 22, 58, 57), (57, 58, 94, 93), (93, 94, 130, 129), (129, 130, 166, 165), (165, 166, 202, 201), (201, 202, 238, 237), (237, 238, 274, 273), (273, 274, 310, 309), (309, 310, 346, 345), (345, 346, 382, 381), (381, 382, 418, 417), (417, 418, 454, 453), (453, 454, 490, 489), (489, 490, 526, 525), (525, 526, 562, 561), (561, 562, 22, 21), (22, 23, 59, 58), (58, 59, 95, 94), (94, 95, 131, 130), (130, 131, 167, 166), (166, 167, 203, 202), (202, 203, 239, 238), (238, 239, 275, 274), (274, 275, 311, 310), (310, 311, 347, 346), (346, 347, 383, 382), (382, 383, 419, 418), (418, 419, 455, 454), (454, 455, 491, 490), (490, 491, 527, 526), (526, 527, 563, 562), (562, 563, 23, 22), (23, 24, 60, 59), (59, 60, 96, 95), (95, 96, 132, 131), (131, 132, 168, 167), (167, 168, 204, 203), (203, 204, 240, 239), (239, 240, 276, 275), (275, 276, 312, 311), (311, 312, 348, 347), (347, 348, 384, 383), (383, 384, 420, 419), (419, 420, 456, 455), (455, 456, 492, 491), (491, 492, 528, 527), (527, 528, 564, 563), (563, 564, 24, 23), (24, 25, 61, 60), (60, 61, 97, 96), (96, 97, 133, 132), (132, 133, 169, 168), (168, 169, 205, 204), (204, 205, 241, 240), (240, 241, 277, 276), (276, 277, 313, 312), (312, 313, 349, 348), (348, 349, 385, 384), (384, 385, 421, 420), (420, 421, 457, 456), (456, 457, 493, 492), (492, 493, 529, 528), (528, 529, 565, 564), (564, 565, 25, 24), (25, 26, 62, 61), (61, 62, 98, 97), (97, 98, 134, 133), (133, 134, 170, 169), (169, 170, 206, 205), (205, 206, 242, 241), (241, 242, 278, 277), (277, 278, 314, 313), (313, 314, 350, 349), (349, 350, 386, 385), (385, 386, 422, 421), (421, 422, 458, 457), (457, 458, 494, 493), (493, 494, 530, 529), (529, 530, 566, 565), (565, 566, 26, 25), (26, 27, 63, 62), (62, 63, 99, 98), (98, 99, 135, 134), (134, 135, 171, 170), (170, 171, 207, 206), (206, 207, 243, 242), (242, 243, 279, 278), (278, 279, 315, 314), (314, 315, 351, 350), (350, 351, 387, 386), (386, 387, 423, 422), (422, 423, 459, 458), (458, 459, 495, 494), (494, 495, 531, 530), (530, 531, 567, 566), (566, 567, 27, 26), (27, 28, 64, 63), (63, 64, 100, 99), (99, 100, 136, 135), (135, 136, 172, 171), (171, 172, 208, 207), (207, 208, 244, 243), (243, 244, 280, 279), (279, 280, 316, 315), (315, 316, 352, 351), (351, 352, 388, 387), (387, 388, 424, 423), (423, 424, 460, 459), (459, 460, 496, 495), (495, 496, 532, 531), (531, 532, 568, 567), (567, 568, 28, 27), (28, 29, 65, 64), (64, 65, 101, 100), (100, 101, 137, 136), (136, 137, 173, 172), (172, 173, 209, 208), (208, 209, 245, 244), (244, 245, 281, 280), (280, 281, 317, 316), (316, 317, 353, 352), (352, 353, 389, 388), (388, 389, 425, 424), (424, 425, 461, 460), (460, 461, 497, 496), (496, 497, 533, 532), (532, 533, 569, 568), (568, 569, 29, 28), (29, 30, 66, 65), (65, 66, 102, 101), (101, 102, 138, 137), (137, 138, 174, 173), (173, 174, 210, 209), (209, 210, 246, 245), (245, 246, 282, 281), (281, 282, 318, 317), (317, 318, 354, 353), (353, 354, 390, 389), (389, 390, 426, 425), (425, 426, 462, 461), (461, 462, 498, 497), (497, 498, 534, 533), (533, 534, 570, 569), (569, 570, 30, 29), (30, 31, 67, 66), (66, 67, 103, 102), (102, 103, 139, 138), (138, 139, 175, 174), (174, 175, 211, 210), (210, 211, 247, 246), (246, 247, 283, 282), (282, 283, 319, 318), (318, 319, 355, 354), (354, 355, 391, 390), (390, 391, 427, 426), (426, 427, 463, 462), (462, 463, 499, 498), (498, 499, 535, 534), (534, 535, 571, 570), (570, 571, 31, 30), (31, 32, 68, 67), (67, 68, 104, 103), (103, 104, 140, 139), (139, 140, 176, 175), (175, 176, 212, 211), (211, 212, 248, 247), (247, 248, 284, 283), (283, 284, 320, 319), (319, 320, 356, 355), (355, 356, 392, 391), (391, 392, 428, 427), (427, 428, 464, 463), (463, 464, 500, 499), (499, 500, 536, 535), (535, 536, 572, 571), (571, 572, 32, 31), (32, 33, 69, 68), (68, 69, 105, 104), (104, 105, 141, 140), (140, 141, 177, 176), (176, 177, 213, 212), (212, 213, 249, 248), (248, 249, 285, 284), (284, 285, 321, 320), (320, 321, 357, 356), (356, 357, 393, 392), (392, 393, 429, 428), (428, 429, 465, 464), (464, 465, 501, 500), (500, 501, 537, 536), (536, 537, 573, 572), (572, 573, 33, 32), (33, 34, 70, 69), (69, 70, 106, 105), (105, 106, 142, 141), (141, 142, 178, 177), (177, 178, 214, 213), (213, 214, 250, 249), (249, 250, 286, 285), (285, 286, 322, 321), (321, 322, 358, 357), (357, 358, 394, 393), (393, 394, 430, 429), (429, 430, 466, 465), (465, 466, 502, 501), (501, 502, 538, 537), (537, 538, 574, 573), (573, 574, 34, 33), (34, 35, 71, 70), (70, 71, 107, 106), (106, 107, 143, 142), (142, 143, 179, 178), (178, 179, 215, 214), (214, 215, 251, 250), (250, 251, 287, 286), (286, 287, 323, 322), (322, 323, 359, 358), (358, 359, 395, 394), (394, 395, 431, 430), (430, 431, 467, 466), (466, 467, 503, 502), (502, 503, 539, 538), (538, 539, 575, 574), (574, 575, 35, 34), (35, 36, 72, 71), (71, 72, 108, 107), (107, 108, 144, 143), (143, 144, 180, 179), (179, 180, 216, 215), (215, 216, 252, 251), (251, 252, 288, 287), (287, 288, 324, 323), (323, 324, 360, 359), (359, 360, 396, 395), (395, 396, 432, 431), (431, 432, 468, 467), (467, 468, 504, 503), (503, 504, 540, 539), (539, 540, 576, 575), (575, 576, 36, 35), (577, 613, 578), (577, 648, 613), (577, 683, 648), (577, 718, 683), (577, 753, 718), (577, 788, 753), (577, 823, 788), (577, 858, 823), (577, 893, 858), (577, 928, 893), (577, 963, 928), (577, 998, 963), (577, 1033, 998), (577, 1068, 1033), (577, 1103, 1068), (577, 578, 1103), (578, 613, 614, 579), (613, 648, 649, 614), (648, 683, 684, 649), (683, 718, 719, 684), (718, 753, 754, 719), (753, 788, 789, 754), (788, 823, 824, 789), (823, 858, 859, 824), (858, 893, 894, 859), (893, 928, 929, 894), (928, 963, 964, 929), (963, 998, 999, 964), (998, 1033, 1034, 999), (1033, 1068, 1069, 1034), (1068, 1103, 1104, 1069), (1103, 578, 579, 1104), (579, 614, 615, 580), (614, 649, 650, 615), (649, 684, 685, 650), (684, 719, 720, 685), (719, 754, 755, 720), (754, 789, 790, 755), (789, 824, 825, 790), (824, 859, 860, 825), (859, 894, 895, 860), (894, 929, 930, 895), (929, 964, 965, 930), (964, 999, 1000, 965), (999, 1034, 1035, 1000), (1034, 1069, 1070, 1035), (1069, 1104, 1105, 1070), (1104, 579, 580, 1105), (580, 615, 616, 581), (615, 650, 651, 616), (650, 685, 686, 651), (685, 720, 721, 686), (720, 755, 756, 721), (755, 790, 791, 756), (790, 825, 826, 791), (825, 860, 861, 826), (860, 895, 896, 861), (895, 930, 931, 896), (930, 965, 966, 931), (965, 1000, 1001, 966), (1000, 1035, 1036, 1001), (1035, 1070, 1071, 1036), (1070, 1105, 1106, 1071), (1105, 580, 581, 1106), (581, 616, 617, 582), (616, 651, 652, 617), (651, 686, 687, 652), (686, 721, 722, 687), (721, 756, 757, 722), (756, 791, 792, 757), (791, 826, 827, 792), (826, 861, 862, 827), (861, 896, 897, 862), (896, 931, 932, 897), (931, 966, 967, 932), (966, 1001, 1002, 967), (1001, 1036, 1037, 1002), (1036, 1071, 1072, 1037), (1071, 1106, 1107, 1072), (1106, 581, 582, 1107), (582, 617, 618, 583), (617, 652, 653, 618), (652, 687, 688, 653), (687, 722, 723, 688), (722, 757, 758, 723), (757, 792, 793, 758), (792, 827, 828, 793), (827, 862, 863, 828), (862, 897, 898, 863), (897, 932, 933, 898), (932, 967, 968, 933), (967, 1002, 1003, 968), (1002, 1037, 1038, 1003), (1037, 1072, 1073, 1038), (1072, 1107, 1108, 1073), (1107, 582, 583, 1108), (583, 618, 619, 584), (618, 653, 654, 619), (653, 688, 689, 654), (688, 723, 724, 689), (723, 758, 759, 724), (758, 793, 794, 759), (793, 828, 829, 794), (828, 863, 864, 829), (863, 898, 899, 864), (898, 933, 934, 899), (933, 968, 969, 934), (968, 1003, 1004, 969), (1003, 1038, 1039, 1004), (1038, 1073, 1074, 1039), (1073, 1108, 1109, 1074), (1108, 583, 584, 1109), (584, 619, 620, 585), (619, 654, 655, 620), (654, 689, 690, 655), (689, 724, 725, 690), (724, 759, 760, 725), (759, 794, 795, 760), (794, 829, 830, 795), (829, 864, 865, 830), (864, 899, 900, 865), (899, 934, 935, 900), (934, 969, 970, 935), (969, 1004, 1005, 970), (1004, 1039, 1040, 1005), (1039, 1074, 1075, 1040), (1074, 1109, 1110, 1075), (1109, 584, 585, 1110), (585, 620, 621, 586), (620, 655, 656, 621), (655, 690, 691, 656), (690, 725, 726, 691), (725, 760, 761, 726), (760, 795, 796, 761), (795, 830, 831, 796), (830, 865, 866, 831), (865, 900, 901, 866), (900, 935, 936, 901), (935, 970, 971, 936), (970, 1005, 1006, 971), (1005, 1040, 1041, 1006), (1040, 1075, 1076, 1041), (1075, 1110, 1111, 1076), (1110, 585, 586, 1111), (586, 621, 622, 587), (621, 656, 657, 622), (656, 691, 692, 657), (691, 726, 727, 692), (726, 761, 762, 727), (761, 796, 797, 762), (796, 831, 832, 797), (831, 866, 867, 832), (866, 901, 902, 867), (901, 936, 937, 902), (936, 971, 972, 937), (971, 1006, 1007, 972), (1006, 1041, 1042, 1007), (1041, 1076, 1077, 1042), (1076, 1111, 1112, 1077), (1111, 586, 587, 1112), (587, 622, 623, 588), (622, 657, 658, 623), (657, 692, 693, 658), (692, 727, 728, 693), (727, 762, 763, 728), (762, 797, 798, 763), (797, 832, 833, 798), (832, 867, 868, 833), (867, 902, 903, 868), (902, 937, 938, 903), (937, 972, 973, 938), (972, 1007, 1008, 973), (1007, 1042, 1043, 1008), (1042, 1077, 1078, 1043), (1077, 1112, 1113, 1078), (1112, 587, 588, 1113), (588, 623, 624, 589), (623, 658, 659, 624), (658, 693, 694, 659), (693, 728, 729, 694), (728, 763, 764, 729), (763, 798, 799, 764), (798, 833, 834, 799), (833, 868, 869, 834), (868, 903, 904, 869), (903, 938, 939, 904), (938, 973, 974, 939), (973, 1008, 1009, 974), (1008, 1043, 1044, 1009), (1043, 1078, 1079, 1044), (1078, 1113, 1114, 1079), (1113, 588, 589, 1114), (589, 624, 625, 590), (624, 659, 660, 625), (659, 694, 695, 660), (694, 729, 730, 695), (729, 764, 765, 730), (764, 799, 800, 765), (799, 834, 835, 800), (834, 869, 870, 835), (869, 904, 905, 870), (904, 939, 940, 905), (939, 974, 975, 940), (974, 1009, 1010, 975), (1009, 1044, 1045, 1010), (1044, 1079, 1080, 1045), (1079, 1114, 1115, 1080), (1114, 589, 590, 1115), (590, 625, 626, 591), (625, 660, 661, 626), (660, 695, 696, 661), (695, 730, 731, 696), (730, 765, 766, 731), (765, 800, 801, 766), (800, 835, 836, 801), (835, 870, 871, 836), (870, 905, 906, 871), (905, 940, 941, 906), (940, 975, 976, 941), (975, 1010, 1011, 976), (1010, 1045, 1046, 1011), (1045, 1080, 1081, 1046), (1080, 1115, 1116, 1081), (1115, 590, 591, 1116), (591, 626, 627, 592), (626, 661, 662, 627), (661, 696, 697, 662), (696, 731, 732, 697), (731, 766, 767, 732), (766, 801, 802, 767), (801, 836, 837, 802), (836, 871, 872, 837), (871, 906, 907, 872), (906, 941, 942, 907), (941, 976, 977, 942), (976, 1011, 1012, 977), (1011, 1046, 1047, 1012), (1046, 1081, 1082, 1047), (1081, 1116, 1117, 1082), (1116, 591, 592, 1117), (592, 627, 628, 593), (627, 662, 663, 628), (662, 697, 698, 663), (697, 732, 733, 698), (732, 767, 768, 733), (767, 802, 803, 768), (802, 837, 838, 803), (837, 872, 873, 838), (872, 907, 908, 873), (907, 942, 943, 908), (942, 977, 978, 943), (977, 1012, 1013, 978), (1012, 1047, 1048, 1013), (1047, 1082, 1083, 1048), (1082, 1117, 1118, 1083), (1117, 592, 593, 1118), (593, 628, 629, 594), (628, 663, 664, 629), (663, 698, 699, 664), (698, 733, 734, 699), (733, 768, 769, 734), (768, 803, 804, 769), (803, 838, 839, 804), (838, 873, 874, 839), (873, 908, 909, 874), (908, 943, 944, 909), (943, 978, 979, 944), (978, 1013, 1014, 979), (1013, 1048, 1049, 1014), (1048, 1083, 1084, 1049), (1083, 1118, 1119, 1084), (1118, 593, 594, 1119), (594, 629, 630, 595), (629, 664, 665, 630), (664, 699, 700, 665), (699, 734, 735, 700), (734, 769, 770, 735), (769, 804, 805, 770), (804, 839, 840, 805), (839, 874, 875, 840), (874, 909, 910, 875), (909, 944, 945, 910), (944, 979, 980, 945), (979, 1014, 1015, 980), (1014, 1049, 1050, 1015), (1049, 1084, 1085, 1050), (1084, 1119, 1120, 1085), (1119, 594, 595, 1120), (595, 630, 631, 596), (630, 665, 666, 631), (665, 700, 701, 666), (700, 735, 736, 701), (735, 770, 771, 736), (770, 805, 806, 771), (805, 840, 841, 806), (840, 875, 876, 841), (875, 910, 911, 876), (910, 945, 946, 911), (945, 980, 981, 946), (980, 1015, 1016, 981), (1015, 1050, 1051, 1016), (1050, 1085, 1086, 1051), (1085, 1120, 1121, 1086), (1120, 595, 596, 1121), (596, 631, 632, 597), (631, 666, 667, 632), (666, 701, 702, 667), (701, 736, 737, 702), (736, 771, 772, 737), (771, 806, 807, 772), (806, 841, 842, 807), (841, 876, 877, 842), (876, 911, 912, 877), (911, 946, 947, 912), (946, 981, 982, 947), (981, 1016, 1017, 982), (1016, 1051, 1052, 1017), (1051, 1086, 1087, 1052), (1086, 1121, 1122, 1087), (1121, 596, 597, 1122), (597, 632, 633, 598), (632, 667, 668, 633), (667, 702, 703, 668), (702, 737, 738, 703), (737, 772, 773, 738), (772, 807, 808, 773), (807, 842, 843, 808), (842, 877, 878, 843), (877, 912, 913, 878), (912, 947, 948, 913), (947, 982, 983, 948), (982, 1017, 1018, 983), (1017, 1052, 1053, 1018), (1052, 1087, 1088, 1053), (1087, 1122, 1123, 1088), (1122, 597, 598, 1123), (598, 633, 634, 599), (633, 668, 669, 634), (668, 703, 704, 669), (703, 738, 739, 704), (738, 773, 774, 739), (773, 808, 809, 774), (808, 843, 844, 809), (843, 878, 879, 844), (878, 913, 914, 879), (913, 948, 949, 914), (948, 983, 984, 949), (983, 1018, 1019, 984), (1018, 1053, 1054, 1019), (1053, 1088, 1089, 1054), (1088, 1123, 1124, 1089), (1123, 598, 599, 1124), (599, 634, 635, 600), (634, 669, 670, 635), (669, 704, 705, 670), (704, 739, 740, 705), (739, 774, 775, 740), (774, 809, 810, 775), (809, 844, 845, 810), (844, 879, 880, 845), (879, 914, 915, 880), (914, 949, 950, 915), (949, 984, 985, 950), (984, 1019, 1020, 985), (1019, 1054, 1055, 1020), (1054, 1089, 1090, 1055), (1089, 1124, 1125, 1090), (1124, 599, 600, 1125), (600, 635, 636, 601), (635, 670, 671, 636), (670, 705, 706, 671), (705, 740, 741, 706), (740, 775, 776, 741), (775, 810, 811, 776), (810, 845, 846, 811), (845, 880, 881, 846), (880, 915, 916, 881), (915, 950, 951, 916), (950, 985, 986, 951), (985, 1020, 1021, 986), (1020, 1055, 1056, 1021), (1055, 1090, 1091, 1056), (1090, 1125, 1126, 1091), (1125, 600, 601, 1126), (601, 636, 637, 602), (636, 671, 672, 637), (671, 706, 707, 672), (706, 741, 742, 707), (741, 776, 777, 742), (776, 811, 812, 777), (811, 846, 847, 812), (846, 881, 882, 847), (881, 916, 917, 882), (916, 951, 952, 917), (951, 986, 987, 952), (986, 1021, 1022, 987), (1021, 1056, 1057, 1022), (1056, 1091, 1092, 1057), (1091, 1126, 1127, 1092), (1126, 601, 602, 1127), (602, 637, 638, 603), (637, 672, 673, 638), (672, 707, 708, 673), (707, 742, 743, 708), (742, 777, 778, 743), (777, 812, 813, 778), (812, 847, 848, 813), (847, 882, 883, 848), (882, 917, 918, 883), (917, 952, 953, 918), (952, 987, 988, 953), (987, 1022, 1023, 988), (1022, 1057, 1058, 1023), (1057, 1092, 1093, 1058), (1092, 1127, 1128, 1093), (1127, 602, 603, 1128), (603, 638, 639, 604), (638, 673, 674, 639), (673, 708, 709, 674), (708, 743, 744, 709), (743, 778, 779, 744), (778, 813, 814, 779), (813, 848, 849, 814), (848, 883, 884, 849), (883, 918, 919, 884), (918, 953, 954, 919), (953, 988, 989, 954), (988, 1023, 1024, 989), (1023, 1058, 1059, 1024), (1058, 1093, 1094, 1059), (1093, 1128, 1129, 1094), (1128, 603, 604, 1129), (604, 639, 640, 605), (639, 674, 675, 640), (674, 709, 710, 675), (709, 744, 745, 710), (744, 779, 780, 745), (779, 814, 815, 780), (814, 849, 850, 815), (849, 884, 885, 850), (884, 919, 920, 885), (919, 954, 955, 920), (954, 989, 990, 955), (989, 1024, 1025, 990), (1024, 1059, 1060, 1025), (1059, 1094, 1095, 1060), (1094, 1129, 1130, 1095), (1129, 604, 605, 1130), (605, 640, 641, 606), (640, 675, 676, 641), (675, 710, 711, 676), (710, 745, 746, 711), (745, 780, 781, 746), (780, 815, 816, 781), (815, 850, 851, 816), (850, 885, 886, 851), (885, 920, 921, 886), (920, 955, 956, 921), (955, 990, 991, 956), (990, 1025, 1026, 991), (1025, 1060, 1061, 1026), (1060, 1095, 1096, 1061), (1095, 1130, 1131, 1096), (1130, 605, 606, 1131), (606, 641, 642, 607), (641, 676, 677, 642), (676, 711, 712, 677), (711, 746, 747, 712), (746, 781, 782, 747), (781, 816, 817, 782), (816, 851, 852, 817), (851, 886, 887, 852), (886, 921, 922, 887), (921, 956, 957, 922), (956, 991, 992, 957), (991, 1026, 1027, 992), (1026, 1061, 1062, 1027), (1061, 1096, 1097, 1062), (1096, 1131, 1132, 1097), (1131, 606, 607, 1132), (607, 642, 643, 608), (642, 677, 678, 643), (677, 712, 713, 678), (712, 747, 748, 713), (747, 782, 783, 748), (782, 817, 818, 783), (817, 852, 853, 818), (852, 887, 888, 853), (887, 922, 923, 888), (922, 957, 958, 923), (957, 992, 993, 958), (992, 1027, 1028, 993), (1027, 1062, 1063, 1028), (1062, 1097, 1098, 1063), (1097, 1132, 1133, 1098), (1132, 607, 608, 1133), (608, 643, 644, 609), (643, 678, 679, 644), (678, 713, 714, 679), (713, 748, 749, 714), (748, 783, 784, 749), (783, 818, 819, 784), (818, 853, 854, 819), (853, 888, 889, 854), (888, 923, 924, 889), (923, 958, 959, 924), (958, 993, 994, 959), (993, 1028, 1029, 994), (1028, 1063, 1064, 1029), (1063, 1098, 1099, 1064), (1098, 1133, 1134, 1099), (1133, 608, 609, 1134), (609, 644, 645, 610), (644, 679, 680, 645), (679, 714, 715, 680), (714, 749, 750, 715), (749, 784, 785, 750), (784, 819, 820, 785), (819, 854, 855, 820), (854, 889, 890, 855), (889, 924, 925, 890), (924, 959, 960, 925), (959, 994, 995, 960), (994, 1029, 1030, 995), (1029, 1064, 1065, 1030), (1064, 1099, 1100, 1065), (1099, 1134, 1135, 1100), (1134, 609, 610, 1135), (610, 645, 646, 611), (645, 680, 681, 646), (680, 715, 716, 681), (715, 750, 751, 716), (750, 785, 786, 751), (785, 820, 821, 786), (820, 855, 856, 821), (855, 890, 891, 856), (890, 925, 926, 891), (925, 960, 961, 926), (960, 995, 996, 961), (995, 1030, 1031, 996), (1030, 1065, 1066, 1031), (1065, 1100, 1101, 1066), (1100, 1135, 1136, 1101), (1135, 610, 611, 1136), (611, 646, 647, 612), (646, 681, 682, 647), (681, 716, 717, 682), (716, 751, 752, 717), (751, 786, 787, 752), (786, 821, 822, 787), (821, 856, 857, 822), (856, 891, 892, 857), (891, 926, 927, 892), (926, 961, 962, 927), (961, 996, 997, 962), (996, 1031, 1032, 997), (1031, 1066, 1067, 1032), (1066, 1101, 1102, 1067), (1101, 1136, 1137, 1102), (1136, 611, 612, 1137), (72, 36, 612, 647), (108, 72, 647, 682), (144, 108, 682, 717), (180, 144, 717, 752), (216, 180, 752, 787), (252, 216, 787, 822), (288, 252, 822, 857), (324, 288, 857, 892), (360, 324, 892, 927), (396, 360, 927, 962), (432, 396, 962, 997), (468, 432, 997, 1032), (504, 468, 1032, 1067), (540, 504, 1067, 1102), (576, 540, 1102, 1137), (36, 576, 1137, 612)])
me_mesh_003.polygons.foreach_set('use_smooth', [True] * 1152)
me_mesh_003.materials.append(mat_cinza_escuro)
me_mesh_003.update()
me_cubo = bpy.data.meshes.new('Cubo')
me_cubo.from_pydata([(-0.3169, -0.1905, -5.604), (-0.3169, -0.1905, 5.604), (-0.3169, 0.1905, -5.604), (-0.3169, 0.1905, 5.604), (0.3169, -0.1905, -5.604), (0.3169, -0.1905, 5.604), (0.3169, 0.1905, -5.604), (0.3169, 0.1905, 5.604)], [], [(0, 1, 3, 2), (2, 3, 7, 6), (6, 7, 5, 4), (4, 5, 1, 0), (2, 6, 4, 0), (7, 3, 1, 5)])
_uv = me_cubo.uv_layers.new(name='Mapa UV')
_uv.uv.foreach_set('vector', [0.375, 0.0, 0.625, 0.0, 0.625, 0.25, 0.375, 0.25, 0.375, 0.25, 0.625, 0.25, 0.625, 0.5, 0.375, 0.5, 0.375, 0.5, 0.625, 0.5, 0.625, 0.75, 0.375, 0.75, 0.375, 0.75, 0.625, 0.75, 0.625, 1.0, 0.375, 1.0, 0.125, 0.5, 0.375, 0.5, 0.375, 0.75, 0.125, 0.75, 0.625, 0.5, 0.875, 0.5, 0.875, 0.75, 0.625, 0.75])
me_cubo.materials.append(mat_marrom)
me_cubo.update()
me_cubo_001 = bpy.data.meshes.new('Cubo.001')
me_cubo_001.from_pydata([(-0.3169, -0.1905, -5.604), (-0.3169, -0.1905, 5.604), (-0.3169, 0.1905, -5.604), (-0.3169, 0.1905, 5.604), (0.3169, -0.1905, -5.604), (0.3169, -0.1905, 5.604), (0.3169, 0.1905, -5.604), (0.3169, 0.1905, 5.604)], [], [(0, 1, 3, 2), (2, 3, 7, 6), (6, 7, 5, 4), (4, 5, 1, 0), (2, 6, 4, 0), (7, 3, 1, 5)])
_uv = me_cubo_001.uv_layers.new(name='Mapa UV')
_uv.uv.foreach_set('vector', [0.375, 0.0, 0.625, 0.0, 0.625, 0.25, 0.375, 0.25, 0.375, 0.25, 0.625, 0.25, 0.625, 0.5, 0.375, 0.5, 0.375, 0.5, 0.625, 0.5, 0.625, 0.75, 0.375, 0.75, 0.375, 0.75, 0.625, 0.75, 0.625, 1.0, 0.375, 1.0, 0.125, 0.5, 0.375, 0.5, 0.375, 0.75, 0.125, 0.75, 0.625, 0.5, 0.875, 0.5, 0.875, 0.75, 0.625, 0.75])
me_cubo_001.materials.append(mat_marrom_1)
me_cubo_001.update()
me_cubo_002 = bpy.data.meshes.new('Cubo.002')
me_cubo_002.from_pydata([(-0.3169, -0.1905, -5.604), (-0.3169, -0.1905, 5.604), (-0.3169, 0.1905, -5.604), (-0.3169, 0.1905, 5.604), (0.3169, -0.1905, -5.604), (0.3169, -0.1905, 5.604), (0.3169, 0.1905, -5.604), (0.3169, 0.1905, 5.604)], [], [(0, 1, 3, 2), (2, 3, 7, 6), (6, 7, 5, 4), (4, 5, 1, 0), (2, 6, 4, 0), (7, 3, 1, 5)])
_uv = me_cubo_002.uv_layers.new(name='Mapa UV')
_uv.uv.foreach_set('vector', [0.375, 0.0, 0.625, 0.0, 0.625, 0.25, 0.375, 0.25, 0.375, 0.25, 0.625, 0.25, 0.625, 0.5, 0.375, 0.5, 0.375, 0.5, 0.625, 0.5, 0.625, 0.75, 0.375, 0.75, 0.375, 0.75, 0.625, 0.75, 0.625, 1.0, 0.375, 1.0, 0.125, 0.5, 0.375, 0.5, 0.375, 0.75, 0.125, 0.75, 0.625, 0.5, 0.875, 0.5, 0.875, 0.75, 0.625, 0.75])
me_cubo_002.materials.append(mat_cinza)
me_cubo_002.update()
me_cubo_006 = bpy.data.meshes.new('Cubo.006')
me_cubo_006.from_pydata([(-0.05576, -3.332, -0.1275), (-0.05576, -3.332, 0.1275), (-0.05576, 3.332, -0.1275), (-0.05576, 3.332, 0.1275), (0.05576, -3.332, -0.1275), (0.05576, -3.332, 0.1275), (0.05576, 3.332, -0.1275), (0.05576, 3.332, 0.1275)], [], [(0, 1, 3, 2), (2, 3, 7, 6), (6, 7, 5, 4), (4, 5, 1, 0), (2, 6, 4, 0), (7, 3, 1, 5)])
_uv = me_cubo_006.uv_layers.new(name='Mapa UV')
_uv.uv.foreach_set('vector', [0.375, 0.0, 0.625, 0.0, 0.625, 0.25, 0.375, 0.25, 0.375, 0.25, 0.625, 0.25, 0.625, 0.5, 0.375, 0.5, 0.375, 0.5, 0.625, 0.5, 0.625, 0.75, 0.375, 0.75, 0.375, 0.75, 0.625, 0.75, 0.625, 1.0, 0.375, 1.0, 0.125, 0.5, 0.375, 0.5, 0.375, 0.75, 0.125, 0.75, 0.625, 0.5, 0.875, 0.5, 0.875, 0.75, 0.625, 0.75])
me_cubo_006.materials.append(mat_cinza_3)
me_cubo_006.update()
me_cubo_005 = bpy.data.meshes.new('Cubo.005')
me_cubo_005.from_pydata([(-0.05576, -3.332, -0.1275), (-0.05576, -3.332, 0.1275), (-0.05576, 3.332, -0.1275), (-0.05576, 3.332, 0.1275), (0.05576, -3.332, -0.1275), (0.05576, -3.332, 0.1275), (0.05576, 3.332, -0.1275), (0.05576, 3.332, 0.1275)], [], [(0, 1, 3, 2), (2, 3, 7, 6), (6, 7, 5, 4), (4, 5, 1, 0), (2, 6, 4, 0), (7, 3, 1, 5)])
_uv = me_cubo_005.uv_layers.new(name='Mapa UV')
_uv.uv.foreach_set('vector', [0.375, 0.0, 0.625, 0.0, 0.625, 0.25, 0.375, 0.25, 0.375, 0.25, 0.625, 0.25, 0.625, 0.5, 0.375, 0.5, 0.375, 0.5, 0.625, 0.5, 0.625, 0.75, 0.375, 0.75, 0.375, 0.75, 0.625, 0.75, 0.625, 1.0, 0.375, 1.0, 0.125, 0.5, 0.375, 0.5, 0.375, 0.75, 0.125, 0.75, 0.625, 0.5, 0.875, 0.5, 0.875, 0.75, 0.625, 0.75])
me_cubo_005.materials.append(mat_cinza_3)
me_cubo_005.update()

# ---- objects
ob_light = bpy.data.objects.new('Light', light_light)
ob_caldeir_o = bpy.data.objects.new('caldeirão', me_mesh_003)
ob_astes_do_suporte_1 = bpy.data.objects.new('Astes do suporte 1', me_cubo)
ob_astes_do_suporte_2 = bpy.data.objects.new('Astes do suporte 2', me_cubo_001)
ob_astes_de_ferro_3 = bpy.data.objects.new('Astes de ferro 3', me_cubo_002)
ob_suporte_2 = bpy.data.objects.new('suporte 2', me_cubo_006)
ob_suporte_2_001 = bpy.data.objects.new('suporte 2.001', me_cubo_005)

# ---- transforms, parenting, visibility, modifiers, constraints
ob_light.location = (0.404, 0.1378, 0.6807)
ob_light.rotation_euler = (0.6503, 0.05522, 1.866)
ob_light.scale = (0.1069, 0.1069, 0.1069)
ob_light.lock_rotations_4d = False
ob_light.empty_display_type = 'ARROWS'
ob_light.color = (0.0, 0.0, 0.0, 0.0)
ob_light.lineart.crease_threshold = 0.0
ob_caldeir_o.location = (-0.03995, 0.06289, 0.5107)
ob_caldeir_o.rotation_euler = (1.571, -0.0, 0.0)
ob_caldeir_o.scale = (0.1069, 0.1069, 0.1069)
ob_astes_do_suporte_1.location = (-0.03886, -0.7445, 0.6487)
ob_astes_do_suporte_1.scale = (0.1069, 0.1069, 0.175)
ob_astes_do_suporte_2.location = (-0.03886, 0.8868, 0.6487)
ob_astes_do_suporte_2.scale = (0.1069, 0.1069, 0.1727)
ob_astes_de_ferro_3.location = (-0.03886, 0.07928, 1.527)
ob_astes_de_ferro_3.rotation_euler = (1.569, -0.0, 0.0)
ob_astes_de_ferro_3.scale = (0.04183, 0.07962, 0.1421)
ob_suporte_2.location = (-0.04105, -0.2846, 1.302)
ob_suporte_2.rotation_euler = (-1.583, -6.075e-05, -1.576)
ob_suporte_2.scale = (0.1069, 0.08484, 0.1069)
ob_suporte_2_001.location = (-0.04105, 0.4067, 1.302)
ob_suporte_2_001.rotation_euler = (-1.583, -6.075e-05, -1.576)
ob_suporte_2_001.scale = (0.1069, 0.08484, 0.1069)

# ---- collection membership
col_collection.objects.link(ob_light)
col_collection.objects.link(ob_caldeir_o)
col_collection.objects.link(ob_astes_do_suporte_1)
col_collection.objects.link(ob_astes_do_suporte_2)
col_collection.objects.link(ob_astes_de_ferro_3)
col_collection.objects.link(ob_suporte_2)
col_collection.objects.link(ob_suporte_2_001)

# ---- scene / render settings (as saved in the file)
scene.frame_start = 1; scene.frame_end = 250; scene.frame_set(180)
scene.render.engine = 'BLENDER_EEVEE_NEXT'
bpy.context.view_layer.update()

# ---- added for rendering (the .blend has no active camera): camera
cam_auto = bpy.data.cameras.new('AutoCamera')
cam_auto.lens = 50.0
cam_auto.sensor_width = 36.0
cam_auto.clip_end = 1000.0
ob_auto_camera = bpy.data.objects.new('AutoCamera', cam_auto)
scene.collection.objects.link(ob_auto_camera)
ob_auto_camera.location = (2.44411, -2.90974, 2.63596)
ob_auto_camera.rotation_euler = (1.09748, -7.21219e-08, 0.694738)
scene.camera = ob_auto_camera
bpy.context.view_layer.update()
